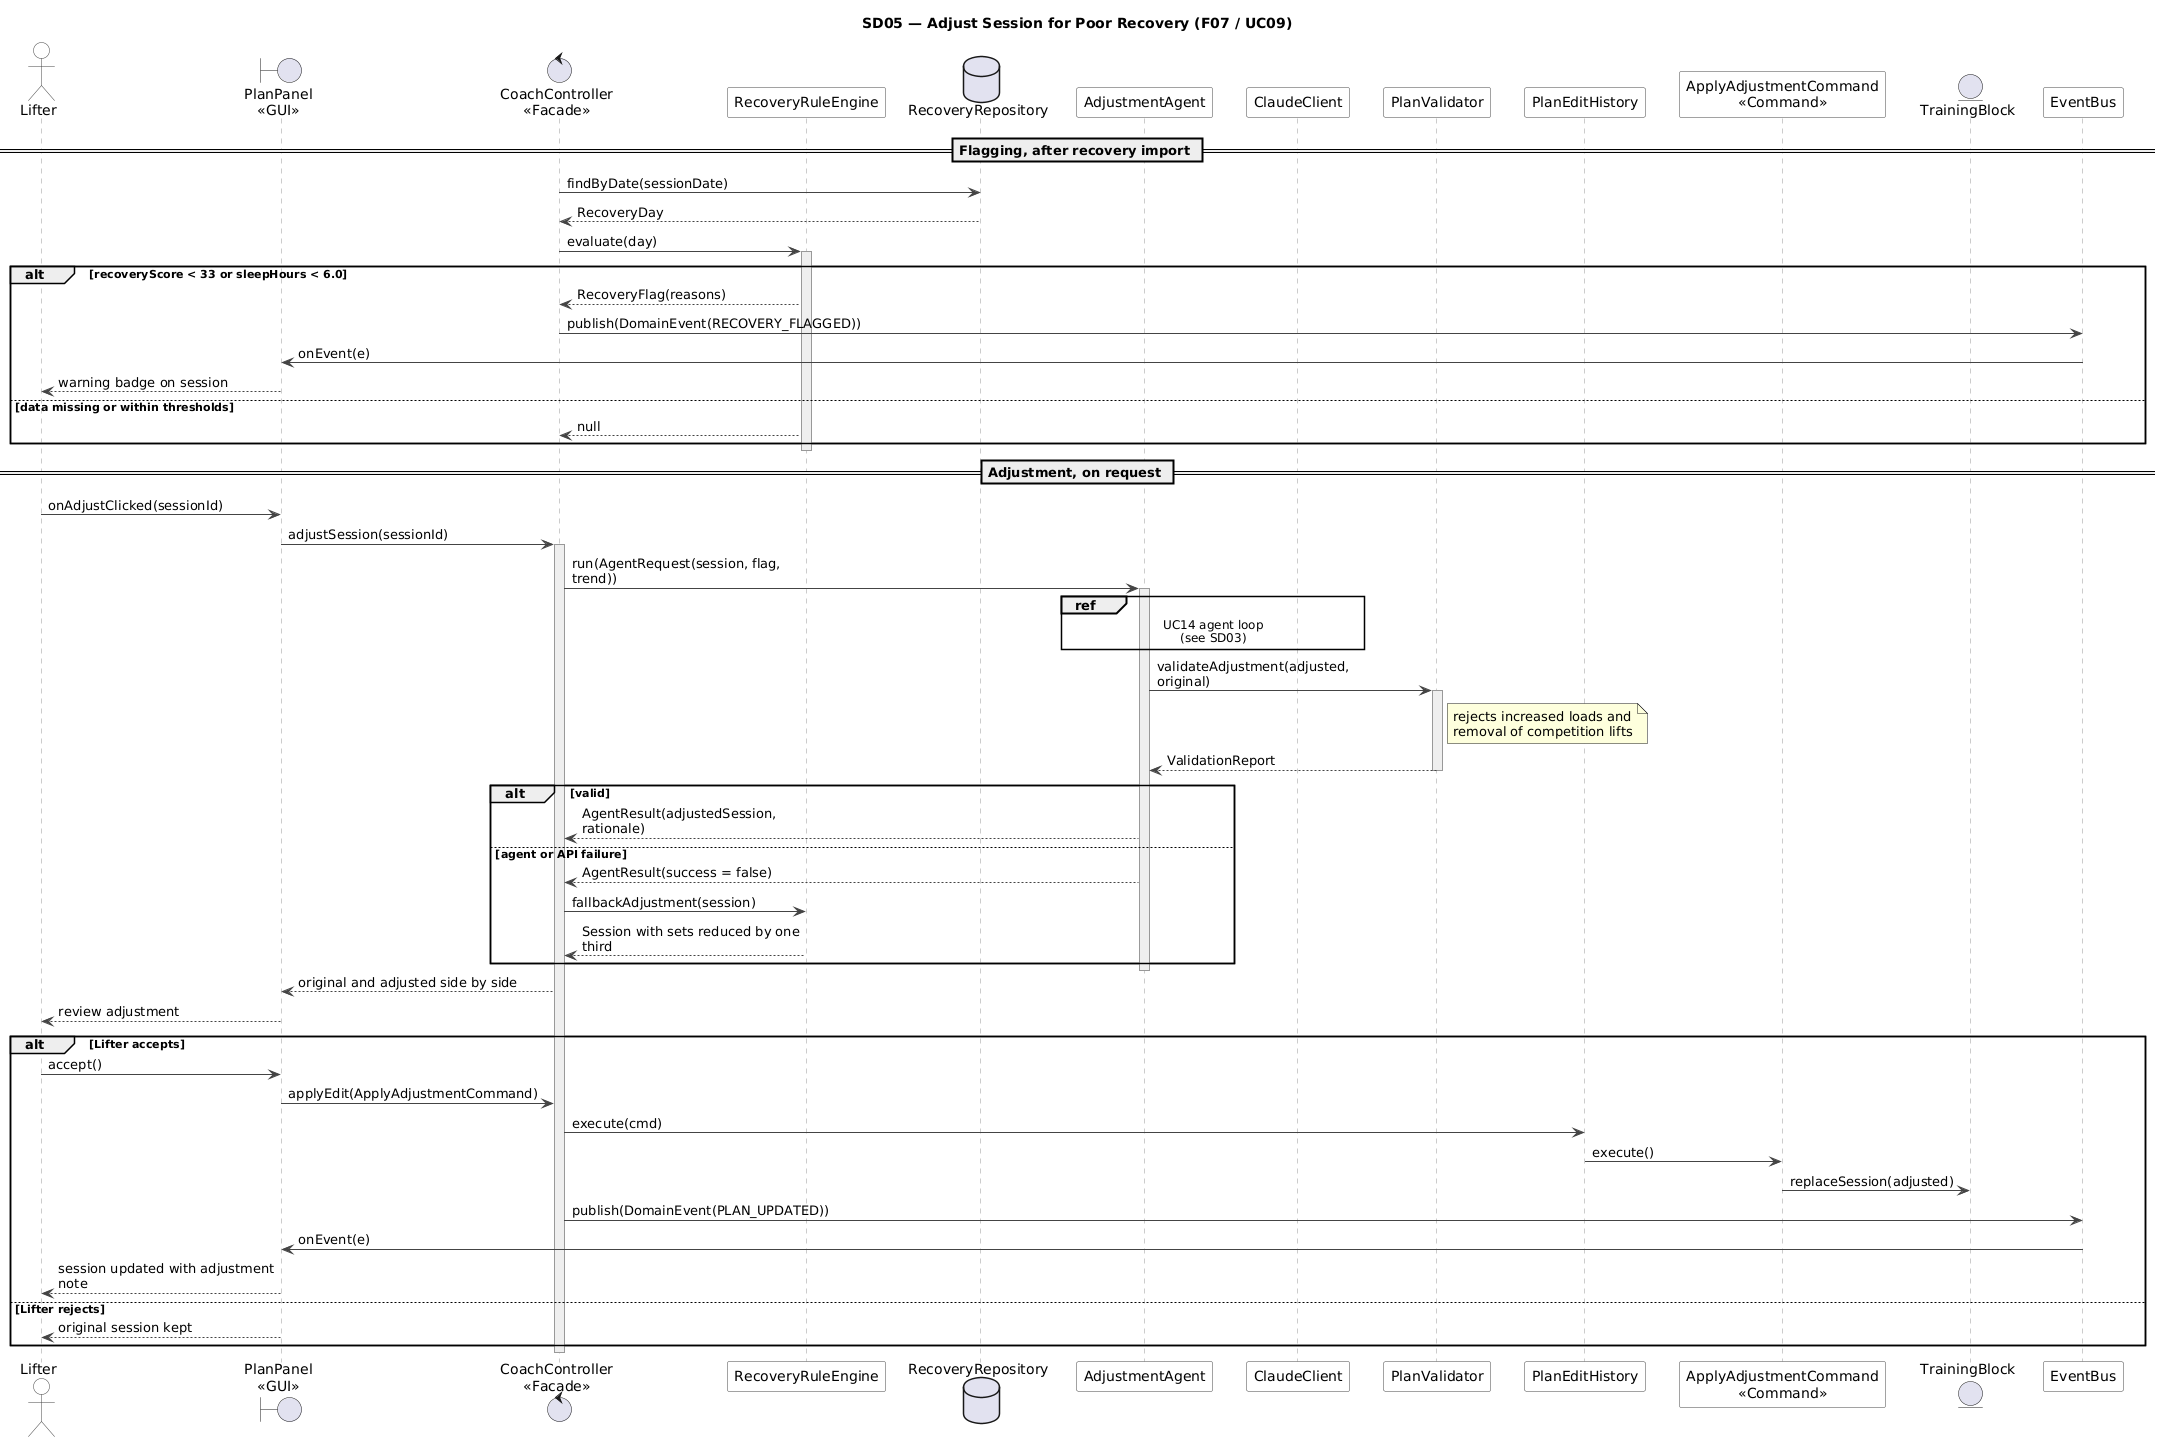

The diagram above was rendered by PlantUML. Its source (embedded in the PNG):
@startuml SD05-recovery-adjustment
!include _style.iuml
title SD05 — Adjust Session for Poor Recovery (F07 / UC09)

actor Lifter
boundary "PlanPanel\n<<GUI>>" as UI
control "CoachController\n<<Facade>>" as Ctrl
participant "RecoveryRuleEngine" as Rules
database "RecoveryRepository" as RRepo
participant "AdjustmentAgent" as Agent
participant "ClaudeClient" as LLM
participant "PlanValidator" as Validator
participant "PlanEditHistory" as History
participant "ApplyAdjustmentCommand\n<<Command>>" as Cmd
entity "TrainingBlock" as Block
participant "EventBus" as Bus

== Flagging, after recovery import ==
Ctrl -> RRepo : findByDate(sessionDate)
RRepo --> Ctrl : RecoveryDay
Ctrl -> Rules : evaluate(day)
activate Rules
alt recoveryScore < 33 or sleepHours < 6.0
  Rules --> Ctrl : RecoveryFlag(reasons)
  Ctrl -> Bus : publish(DomainEvent(RECOVERY_FLAGGED))
  Bus -> UI : onEvent(e)
  UI --> Lifter : warning badge on session
else data missing or within thresholds
  Rules --> Ctrl : null
end
deactivate Rules

== Adjustment, on request ==
Lifter -> UI : onAdjustClicked(sessionId)
UI -> Ctrl : adjustSession(sessionId)
activate Ctrl
Ctrl -> Agent : run(AgentRequest(session, flag, trend))
activate Agent
ref over Agent, LLM : UC14 agent loop\n(see SD03)
Agent -> Validator : validateAdjustment(adjusted, original)
activate Validator
note right of Validator
  rejects increased loads and
  removal of competition lifts
end note
Validator --> Agent : ValidationReport
deactivate Validator

alt valid
  Agent --> Ctrl : AgentResult(adjustedSession, rationale)
else agent or API failure
  Agent --> Ctrl : AgentResult(success = false)
  Ctrl -> Rules : fallbackAdjustment(session)
  Rules --> Ctrl : Session with sets reduced by one third
end
deactivate Agent

Ctrl --> UI : original and adjusted side by side
UI --> Lifter : review adjustment

alt Lifter accepts
  Lifter -> UI : accept()
  UI -> Ctrl : applyEdit(ApplyAdjustmentCommand)
  Ctrl -> History : execute(cmd)
  History -> Cmd : execute()
  Cmd -> Block : replaceSession(adjusted)
  Ctrl -> Bus : publish(DomainEvent(PLAN_UPDATED))
  Bus -> UI : onEvent(e)
  UI --> Lifter : session updated with adjustment note
else Lifter rejects
  UI --> Lifter : original session kept
end
deactivate Ctrl
@enduml